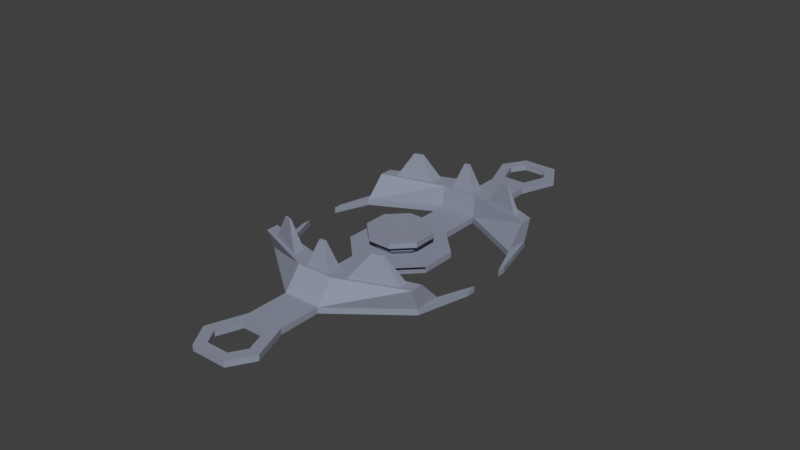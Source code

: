 # Source: falle.blend  (saved by Blender 2.79.0; exported with 4.5.12 LTS)
import bpy
from mathutils import Matrix  # noqa: F401  (used for matrix-valued properties, if any)

bpy.ops.wm.read_factory_settings(use_empty=True)
scene = bpy.context.scene
scene.name = 'Scene'

# ---- collections
col_collection_1 = bpy.data.collections.new('Collection 1'); scene.collection.children.link(col_collection_1)

# ---- materials (node trees are filled in below, after node groups)
mat_material_004 = bpy.data.materials.new('Material.004')
mat_material_004.alpha_threshold = 0.0
mat_material_004.use_transparent_shadow = False
mat_material_004.diffuse_color = (0.2752, 0.2987, 0.3757, 1.0)
mat_material_004.roughness = 0.5

# ---- material node trees

# ---- world
world_world = bpy.data.worlds.new('World'); scene.world = world_world
world_world.color = (0.05088, 0.05088, 0.05088)
world_world.use_sun_shadow = False
world_world.sun_shadow_jitter_overblur = 0.0
world_world.cycles.sampling_method = 'MANUAL'

# ---- meshes
me_cylinder = bpy.data.meshes.new('Cylinder')
me_cylinder.from_pydata([(8.196e-08, 1.0, 0.0), (8.196e-08, 1.0, 2.0), (0.7071, 0.7071, 0.0), (0.7071, 0.7071, 2.0), (1.0, -5.116e-08, 0.0), (1.0, -5.116e-08, 2.0), (0.7071, -0.7071, 0.0), (0.7071, -0.7071, 2.0), (-5.466e-09, -1.0, 0.0), (-5.466e-09, -1.0, 2.0), (-0.7071, -0.7071, 0.0), (-0.7071, -0.7071, 2.0), (-1.0, 4.474e-09, 0.0), (-1.0, 4.474e-09, 2.0), (-0.7071, 0.7071, 0.0), (-0.7071, 0.7071, 2.0), (0.9994, 3.413, 5.96e-08), (1.707, 3.12, 5.96e-08), (1.707, 3.12, 2.0), (0.9994, 3.413, 2.0), (-0.9994, -3.413, 2.0), (-0.9994, -3.413, 5.96e-08), (-1.707, -3.12, 5.96e-08), (-1.707, -3.12, 2.0), (1.035, 4.235, 1.788e-07), (2.263, 3.726, 1.788e-07), (2.263, 3.726, 2.0), (1.035, 4.235, 2.0), (-1.035, -4.235, 2.0), (-1.035, -4.235, 1.788e-07), (-2.263, -3.726, 1.788e-07), (-2.263, -3.726, 2.0), (1.492, 4.574, 2.98e-07), (2.18, 4.289, 2.98e-07), (2.18, 4.289, 2.0), (1.492, 4.574, 2.0), (-1.492, -4.574, 2.0), (-1.492, -4.574, 2.98e-07), (-2.18, -4.289, 2.98e-07), (-2.18, -4.289, 2.0), (-1.04, -1.511, 2.0), (-1.373, -2.316, 2.0), (-0.6663, -2.609, 2.0), (-0.3331, -1.804, 2.0), (-0.6663, -2.609, 3.974e-08), (-0.3331, -1.804, 1.987e-08), (-1.04, -1.511, 1.987e-08), (-1.373, -2.316, 3.974e-08), (1.04, 1.511, 1.987e-08), (1.373, 2.316, 3.974e-08), (1.373, 2.316, 2.0), (1.04, 1.511, 2.0), (0.6663, 2.609, 2.0), (0.3331, 1.804, 2.0), (0.6663, 2.609, 3.974e-08), (0.3331, 1.804, 1.987e-08), (-2.025, -0.3372, 2.0), (-2.227, -0.8242, 2.0), (0.9918, -2.157, 2.0), (1.194, -1.67, 2.0), (0.9918, -2.157, 1.788e-07), (1.194, -1.67, 1.192e-07), (-2.025, -0.3372, 1.192e-07), (-2.227, -0.8242, 1.788e-07), (2.025, 0.3372, 1.192e-07), (2.227, 0.8242, 1.788e-07), (2.227, 0.8242, 2.0), (2.025, 0.3372, 2.0), (-0.9918, 2.157, 2.0), (-1.194, 1.67, 2.0), (-0.9918, 2.157, 1.788e-07), (-1.194, 1.67, 1.192e-07), (-2.003, 0.4318, 2.0), (-2.071, 0.2671, 2.0), (1.653, -1.276, 2.0), (1.722, -1.111, 2.0), (1.653, -1.276, 3.576e-07), (1.722, -1.111, 2.98e-07), (-2.003, 0.4318, 2.98e-07), (-2.071, 0.2671, 3.576e-07), (2.003, -0.4318, 2.98e-07), (2.071, -0.2671, 3.576e-07), (2.071, -0.2671, 2.0), (2.003, -0.4318, 2.0), (-1.653, 1.276, 2.0), (-1.722, 1.111, 2.0), (-1.653, 1.276, 3.576e-07), (-1.722, 1.111, 2.98e-07), (-1.067, -1.575, 8.928), (-1.238, -1.989, 8.928), (-0.5311, -2.282, 8.928), (-0.3595, -1.868, 8.928), (1.238, 1.989, 8.928), (1.067, 1.575, 8.928), (0.5311, 2.282, 8.928), (0.3595, 1.868, 8.928), (-2.183, -0.7179, 8.928), (-2.287, -0.9688, 8.928), (0.9319, -2.302, 8.928), (1.036, -2.051, 8.928), (2.287, 0.9688, 8.928), (2.183, 0.7179, 8.928), (-0.9319, 2.302, 8.928), (-1.036, 2.051, 8.928), (1.434, 1.699, 8.812), (1.336, 1.462, 8.812), (2.032, 1.116, 8.812), (1.973, 0.9732, 8.812), (1.081, 1.968, 8.928), (0.9707, 1.702, 8.928), (0.627, 2.156, 8.928), (0.5168, 1.89, 8.928), (0.1885, 2.215, 8.928), (0.09031, 1.978, 8.928), (-0.6482, 2.227, 8.928), (-0.7077, 2.083, 8.928), (-1.356, -1.454, 8.928), (-1.449, -1.677, 8.928), (-1.957, -0.9929, 8.928), (-2.012, -1.128, 8.928), (-0.9765, -1.694, 8.928), (-1.09, -1.969, 8.928), (-0.6212, -2.163, 8.928), (-0.5073, -1.888, 8.928), (-0.2532, -2.228, 8.928), (-0.1411, -1.957, 8.928), (0.7018, -2.241, 8.928), (0.7696, -2.077, 8.928), (1.639, 1.394, 17.03), (1.618, 1.344, 17.03), (1.765, 1.271, 17.03), (1.752, 1.241, 17.03), (0.8583, 1.937, 17.15), (0.8351, 1.881, 17.15), (0.7627, 1.976, 17.15), (0.7394, 1.92, 17.15), (-0.1729, 2.145, 17.15), (-0.1935, 2.095, 17.15), (-0.3491, 2.147, 17.15), (-0.3616, 2.117, 17.15), (-1.623, -1.342, 17.15), (-1.642, -1.389, 17.15), (-1.749, -1.245, 17.15), (-1.761, -1.274, 17.15), (-0.8363, -1.879, 17.15), (-0.8603, -1.937, 17.15), (-0.7614, -1.978, 17.15), (-0.7374, -1.92, 17.15), (0.1592, -2.147, 17.15), (0.1828, -2.09, 17.15), (0.3604, -2.15, 17.15), (0.3747, -2.116, 17.15), (0.2886, 0.2886, 2.0), (5.999e-08, 0.4081, 2.0), (0.4081, -2.2e-08, 2.0), (0.2886, -0.2886, 2.0), (6.509e-09, -0.4081, 2.0), (-0.2886, -0.2886, 2.0), (-0.4081, 1.85e-08, 2.0), (-0.2886, 0.2886, 2.0), (0.4667, 0.4667, 5.804), (1.074e-07, 0.6601, 5.804), (0.6601, -4.841e-08, 5.804), (0.4667, -0.4667, 5.804), (-1.846e-08, -0.6601, 5.804), (-0.4667, -0.4667, 5.804), (-0.6601, 5.643e-08, 5.804), (-0.4667, 0.4667, 5.804), (0.4667, 0.4667, 7.543), (1.074e-07, 0.6601, 7.543), (0.6601, -4.841e-08, 7.543), (0.4667, -0.4667, 7.543), (-1.846e-08, -0.6601, 7.543), (-0.4667, -0.4667, 7.543), (-0.6601, 5.643e-08, 7.543), (-0.4667, 0.4667, 7.543), (-0.5341, 3.747e-08, 3.902), (-0.3777, 0.3777, 3.902), (-5.976e-09, -0.5341, 3.902), (-0.3777, -0.3777, 3.902), (0.5341, -3.521e-08, 3.902), (0.3777, -0.3777, 3.902), (8.368e-08, 0.5341, 3.902), (0.3777, 0.3777, 3.902), (0.2629, 0.2629, 5.389), (8.976e-08, 0.3718, 5.389), (0.3718, -2.401e-08, 5.389), (0.2629, -0.2629, 5.389), (1.889e-08, -0.3718, 5.389), (-0.2629, -0.2629, 5.389), (-0.3718, 3.504e-08, 5.389), (-0.2629, 0.2629, 5.389), (-0.3008, 2.436e-08, 4.317), (2.592e-08, -0.3008, 4.317), (0.3008, -1.658e-08, 4.317), (7.642e-08, 0.3008, 4.317), (-0.2127, 0.2127, 4.317), (-0.2127, -0.2127, 4.317), (0.2127, -0.2127, 4.317), (0.2127, 0.2127, 4.317), (1.227, 3.596, 1.031e-07), (1.676, 3.41, 1.031e-07), (1.676, 3.41, 2.0), (1.227, 3.596, 2.0), (-1.227, -3.596, 1.031e-07), (-1.676, -3.41, 1.031e-07), (-1.676, -3.41, 2.0), (-1.227, -3.596, 2.0), (1.249, 4.118, 1.788e-07), (2.029, 3.795, 1.788e-07), (2.029, 3.795, 2.0), (1.249, 4.118, 2.0), (-1.249, -4.118, 1.788e-07), (-2.029, -3.795, 1.788e-07), (-2.029, -3.795, 2.0), (-1.249, -4.118, 2.0), (1.539, 4.334, 2.545e-07), (1.976, 4.153, 2.545e-07), (1.976, 4.153, 2.0), (1.539, 4.334, 2.0), (-1.539, -4.334, 2.545e-07), (-1.976, -4.153, 2.545e-07), (-1.976, -4.153, 2.0), (-1.539, -4.334, 2.0)], [], [(50, 49, 17, 18), (2, 3, 5, 4), (4, 5, 7, 6), (42, 41, 23, 20), (10, 11, 13, 12), (5, 3, 152, 154), (12, 13, 15, 14), (0, 2, 4, 6, 8, 10, 12, 14), (18, 17, 25, 26), (19, 18, 202, 203), (44, 42, 20, 21), (52, 50, 18, 19), (41, 47, 22, 23), (47, 44, 21, 22), (54, 52, 19, 16), (49, 54, 16, 17), (31, 30, 38, 39), (39, 36, 223, 222), (26, 34, 218, 210), (28, 20, 207, 215), (21, 20, 28, 29), (16, 19, 27, 24), (17, 16, 200, 201), (23, 22, 30, 31), (32, 35, 34, 33), (37, 36, 39, 38), (37, 38, 221, 220), (26, 25, 33, 34), (29, 37, 220, 212), (23, 31, 214, 206), (29, 28, 36, 37), (24, 27, 35, 32), (10, 8, 45, 46), (46, 45, 44, 47), (11, 10, 46, 40), (40, 56, 96, 88), (8, 9, 43, 45), (42, 44, 60, 58), (9, 11, 40, 43), (50, 52, 94, 92), (2, 0, 55, 48), (48, 55, 54, 49), (0, 1, 53, 55), (44, 45, 61, 60), (1, 3, 51, 53), (43, 40, 88, 91), (3, 2, 48, 51), (52, 54, 70, 68), (56, 62, 78, 72), (70, 71, 87, 86), (62, 63, 79, 78), (69, 68, 84, 85), (46, 47, 63, 62), (51, 48, 64, 67), (54, 55, 71, 70), (53, 51, 93, 95), (49, 50, 66, 65), (48, 49, 65, 64), (40, 46, 62, 56), (51, 67, 101, 93), (47, 41, 57, 63), (55, 53, 69, 71), (68, 69, 103, 102), (45, 43, 59, 61), (72, 78, 79, 73), (77, 75, 74, 76), (87, 85, 84, 86), (83, 80, 81, 82), (71, 69, 85, 87), (63, 57, 73, 79), (68, 70, 86, 84), (61, 59, 75, 77), (67, 64, 80, 83), (58, 60, 76, 74), (57, 56, 72, 73), (65, 66, 82, 81), (64, 65, 81, 80), (59, 58, 74, 75), (66, 67, 83, 82), (60, 61, 77, 76), (102, 103, 115, 114), (91, 88, 120, 123), (93, 92, 108, 109), (89, 88, 116, 117), (90, 98, 126, 124), (92, 93, 105, 104), (41, 42, 90, 89), (42, 58, 98, 90), (57, 41, 89, 97), (69, 53, 95, 103), (66, 50, 92, 100), (56, 57, 97, 96), (58, 59, 99, 98), (59, 43, 91, 99), (67, 66, 100, 101), (52, 68, 102, 94), (122, 123, 147, 146), (93, 101, 107, 105), (100, 92, 104, 106), (101, 100, 106, 107), (112, 114, 138, 136), (92, 94, 110, 108), (94, 95, 111, 110), (95, 93, 109, 111), (106, 104, 128, 130), (95, 94, 112, 113), (103, 95, 113, 115), (94, 102, 114, 112), (125, 124, 148, 149), (88, 96, 118, 116), (96, 97, 119, 118), (97, 89, 117, 119), (118, 119, 143, 142), (88, 89, 121, 120), (89, 90, 122, 121), (90, 91, 123, 122), (111, 109, 133, 135), (98, 99, 127, 126), (91, 90, 124, 125), (99, 91, 125, 127), (128, 129, 131, 130), (135, 133, 132, 134), (137, 136, 138, 139), (141, 140, 142, 143), (147, 144, 145, 146), (149, 148, 150, 151), (108, 110, 134, 132), (116, 118, 142, 140), (126, 127, 151, 150), (115, 113, 137, 139), (123, 120, 144, 147), (119, 117, 141, 143), (124, 126, 150, 148), (121, 122, 146, 145), (127, 125, 149, 151), (104, 105, 129, 128), (109, 108, 132, 133), (107, 106, 130, 131), (113, 112, 136, 137), (110, 111, 135, 134), (117, 116, 140, 141), (105, 107, 131, 129), (114, 115, 139, 138), (120, 121, 145, 144), (178, 181, 198, 193), (11, 9, 156, 157), (1, 15, 159, 153), (3, 1, 153, 152), (7, 5, 154, 155), (13, 11, 157, 158), (9, 7, 155, 156), (15, 13, 158, 159), (164, 163, 171, 172), (180, 183, 199, 194), (163, 164, 188, 187), (177, 176, 192, 196), (162, 163, 187, 186), (179, 178, 193, 197), (160, 162, 186, 184), (181, 180, 194, 198), (168, 169, 175, 174, 173, 172, 171, 170), (162, 160, 168, 170), (167, 166, 174, 175), (165, 164, 172, 173), (163, 162, 170, 171), (160, 161, 169, 168), (161, 167, 175, 169), (166, 165, 173, 174), (154, 152, 183, 180), (156, 155, 181, 178), (158, 157, 179, 176), (153, 159, 177, 182), (152, 153, 182, 183), (155, 154, 180, 181), (157, 156, 178, 179), (159, 158, 176, 177), (196, 192, 190, 191), (197, 193, 188, 189), (198, 194, 186, 187), (199, 195, 185, 184), (195, 196, 191, 185), (192, 197, 189, 190), (193, 198, 187, 188), (194, 199, 184, 186), (164, 165, 189, 188), (165, 166, 190, 189), (176, 179, 197, 192), (166, 167, 191, 190), (182, 177, 196, 195), (167, 161, 185, 191), (183, 182, 195, 199), (161, 160, 184, 185), (16, 24, 208, 200), (35, 27, 211, 219), (21, 29, 212, 204), (32, 33, 217, 216), (36, 28, 215, 223), (30, 22, 205, 213), (24, 32, 216, 208), (34, 35, 219, 218), (25, 17, 201, 209), (33, 25, 209, 217), (18, 26, 210, 202), (38, 30, 213, 221), (22, 21, 204, 205), (27, 19, 203, 211), (31, 39, 222, 214), (20, 23, 206, 207), (201, 202, 210, 209), (209, 210, 218, 217), (216, 217, 218, 219), (208, 216, 219, 211), (203, 200, 208, 211), (200, 203, 202, 201), (212, 220, 223, 215), (204, 212, 215, 207), (204, 207, 206, 205), (213, 205, 206, 214), (213, 214, 222, 221), (220, 221, 222, 223)])
me_cylinder.materials.append(mat_material_004)
me_cylinder.use_remesh_preserve_volume = False
me_cylinder.use_remesh_preserve_attributes = False
me_cylinder.use_mirror_vertex_groups = False
me_cylinder.update()

# ---- objects
ob_cylinder = bpy.data.objects.new('Cylinder', me_cylinder)

# ---- transforms, parenting, visibility, modifiers, constraints
ob_cylinder.location = (0.002139, 0.001714, 0.0)
ob_cylinder.rotation_euler = (0.0, -0.0, 0.3927)
ob_cylinder.scale = (0.1503, 0.1503, 0.009323)
ob_cylinder.lineart.crease_threshold = 0.0

# ---- collection membership
col_collection_1.objects.link(ob_cylinder)

# ---- scene / render settings (as saved in the file)
scene.frame_start = 1; scene.frame_end = 120; scene.frame_set(23)
scene.render.engine = 'BLENDER_EEVEE_NEXT'
scene.render.resolution_percentage = 50
scene.render.dither_intensity = 0.0
scene.cycles.use_denoising = False
scene.cycles.samples = 128
scene.cycles.sampling_pattern = 'TABULATED_SOBOL'
scene.cycles.use_adaptive_sampling = False
scene.cycles.use_light_tree = False
scene.cycles.blur_glossy = 0.0
scene.cycles.sample_clamp_indirect = 0.0
scene.view_settings.view_transform = 'Standard'
bpy.context.view_layer.update()

# ---- added for rendering (the .blend has no active camera and no usable light): camera, sun
cam_auto = bpy.data.cameras.new('AutoCamera')
cam_auto.lens = 50.0
cam_auto.sensor_width = 36.0
cam_auto.clip_end = 1000.0
ob_auto_camera = bpy.data.objects.new('AutoCamera', cam_auto)
scene.collection.objects.link(ob_auto_camera)
ob_auto_camera.location = (1.78818, -2.14154, 1.50876)
ob_auto_camera.rotation_euler = (1.09748, -7.21219e-08, 0.694738)
scene.camera = ob_auto_camera
light_auto_sun = bpy.data.lights.new('AutoSun', 'SUN')
light_auto_sun.energy = 3.0
light_auto_sun.angle = 0.0523599
ob_auto_sun = bpy.data.objects.new('AutoSun', light_auto_sun)
scene.collection.objects.link(ob_auto_sun)
ob_auto_sun.rotation_euler = (0.872665, 0.174533, 0.523599)
bpy.context.view_layer.update()
